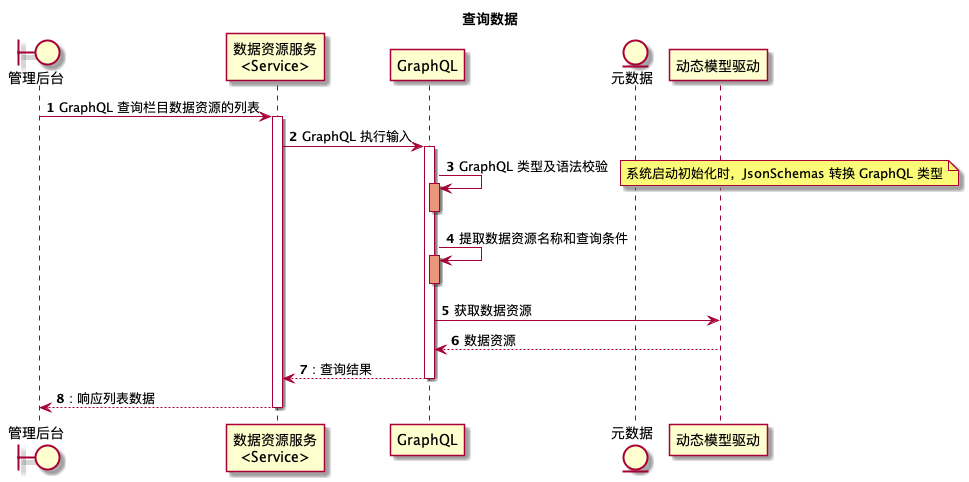

The diagram above was rendered by PlantUML. Its source (embedded in the PNG):
@startuml

title 查询数据
autonumber

boundary 管理后台 as adminWeb
participant "数据资源服务\n<Service>" as dataResourceService
participant GraphQL as graphQL
entity "元数据" as metadata
participant 动态模型驱动 as data

    adminWeb -> dataResourceService: GraphQL 查询栏目数据资源的列表
    activate dataResourceService
        dataResourceService -> graphQL: GraphQL 执行输入
        activate graphQL 
            graphQL -> graphQL:  GraphQL 类型及语法校验
            note right: 系统启动初始化时，JsonSchemas 转换 GraphQL 类型
            activate graphQL #DarkSalmon
            deactivate graphQL

            graphQL -> graphQL: 提取数据资源名称和查询条件
            activate graphQL #DarkSalmon
            deactivate graphQL
            graphQL -> data: 获取数据资源
            data --> graphQL: 数据资源
        return: 查询结果
    return: 响应列表数据
@enduml